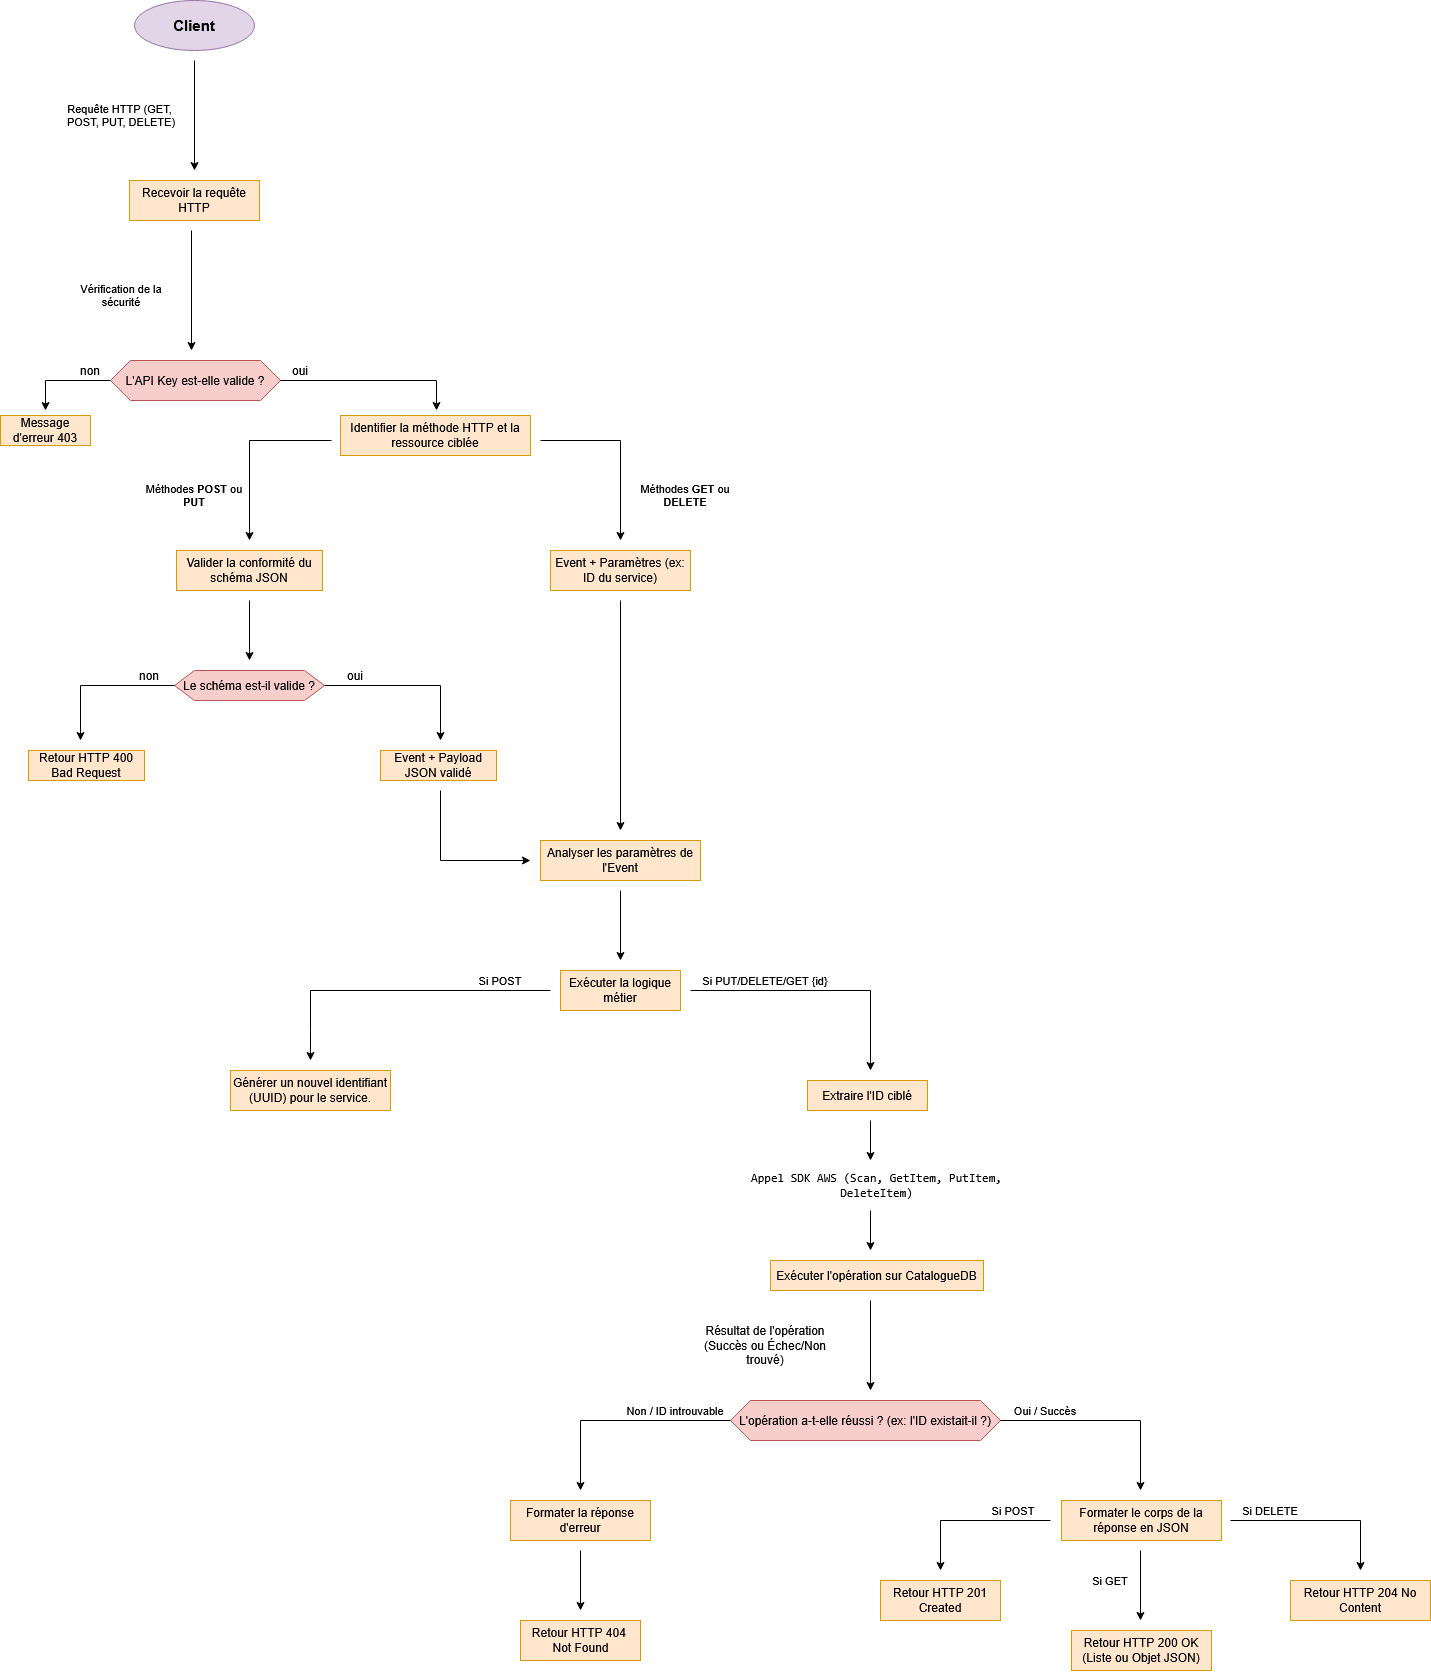

The diagram above was exported from draw.io. Its source (the exported page's mxGraphModel, read from the mxfile embedded in the PNG):
<mxGraphModel dx="900" dy="578" grid="1" gridSize="10" guides="1" tooltips="1" connect="1" arrows="1" fold="1" page="1" pageScale="1" pageWidth="827" pageHeight="1169" math="0" shadow="0">
  <root>
    <mxCell id="0" />
    <mxCell id="1" parent="0" />
    <mxCell id="1nsBlBfMRigbS4UuO47S-3" parent="1" style="shape=hexagon;perimeter=hexagonPerimeter2;whiteSpace=wrap;html=1;fixedSize=1;fillColor=#f8cecc;strokeColor=#b85450;" value="L'API Key est-elle valide ?" vertex="1">
      <mxGeometry height="40" width="170" x="130" y="410" as="geometry" />
    </mxCell>
    <mxCell id="1nsBlBfMRigbS4UuO47S-5" parent="1" style="rounded=0;whiteSpace=wrap;html=1;fillColor=#ffe6cc;strokeColor=#d79b00;" value="Message d'erreur 403" vertex="1">
      <mxGeometry height="30" width="90" x="20" y="465" as="geometry" />
    </mxCell>
    <mxCell id="1nsBlBfMRigbS4UuO47S-6" edge="1" parent="1" source="1nsBlBfMRigbS4UuO47S-3" style="endArrow=classic;html=1;rounded=0;exitX=0;exitY=0.5;exitDx=0;exitDy=0;" value="">
      <mxGeometry height="50" relative="1" width="50" as="geometry">
        <Array as="points">
          <mxPoint x="65" y="430" />
        </Array>
        <mxPoint x="200" y="540" as="sourcePoint" />
        <mxPoint x="65" y="460" as="targetPoint" />
      </mxGeometry>
    </mxCell>
    <mxCell id="1nsBlBfMRigbS4UuO47S-7" parent="1" style="text;html=1;whiteSpace=wrap;strokeColor=none;fillColor=none;align=center;verticalAlign=middle;rounded=0;" value="non" vertex="1">
      <mxGeometry height="20" width="40" x="90" y="410" as="geometry" />
    </mxCell>
    <mxCell id="1nsBlBfMRigbS4UuO47S-8" parent="1" style="rounded=0;whiteSpace=wrap;html=1;fillColor=#ffe6cc;strokeColor=#d79b00;" value=" Identifier la méthode HTTP et la ressource ciblée" vertex="1">
      <mxGeometry height="40" width="190" x="360" y="465" as="geometry" />
    </mxCell>
    <mxCell id="1nsBlBfMRigbS4UuO47S-9" edge="1" parent="1" source="1nsBlBfMRigbS4UuO47S-3" style="endArrow=classic;html=1;rounded=0;exitX=1;exitY=0.5;exitDx=0;exitDy=0;" value="">
      <mxGeometry height="50" relative="1" width="50" as="geometry">
        <Array as="points">
          <mxPoint x="456" y="430" />
        </Array>
        <mxPoint x="200" y="540" as="sourcePoint" />
        <mxPoint x="456" y="460" as="targetPoint" />
      </mxGeometry>
    </mxCell>
    <mxCell id="1nsBlBfMRigbS4UuO47S-10" parent="1" style="text;html=1;whiteSpace=wrap;strokeColor=none;fillColor=none;align=center;verticalAlign=middle;rounded=0;" value="oui" vertex="1">
      <mxGeometry height="20" width="40" x="300" y="410" as="geometry" />
    </mxCell>
    <mxCell id="1nsBlBfMRigbS4UuO47S-11" parent="1" style="rounded=0;whiteSpace=wrap;html=1;fillColor=#ffe6cc;strokeColor=#d79b00;" value="Valider la conformité du schéma JSON" vertex="1">
      <mxGeometry height="40" width="146" x="196" y="600" as="geometry" />
    </mxCell>
    <mxCell id="1nsBlBfMRigbS4UuO47S-12" edge="1" parent="1" style="endArrow=classic;html=1;rounded=0;" value="">
      <mxGeometry height="50" relative="1" width="50" as="geometry">
        <Array as="points">
          <mxPoint x="269" y="490" />
        </Array>
        <mxPoint x="351" y="490" as="sourcePoint" />
        <mxPoint x="269" y="590" as="targetPoint" />
      </mxGeometry>
    </mxCell>
    <mxCell id="1nsBlBfMRigbS4UuO47S-14" edge="1" parent="1" style="endArrow=classic;html=1;rounded=0;" value="">
      <mxGeometry height="50" relative="1" width="50" as="geometry">
        <mxPoint x="269" y="650" as="sourcePoint" />
        <mxPoint x="269" y="710" as="targetPoint" />
      </mxGeometry>
    </mxCell>
    <mxCell id="1nsBlBfMRigbS4UuO47S-17" edge="1" parent="1" style="edgeStyle=orthogonalEdgeStyle;rounded=0;orthogonalLoop=1;jettySize=auto;html=1;" value="">
      <mxGeometry relative="1" as="geometry">
        <mxPoint x="214" y="110" as="sourcePoint" />
        <mxPoint x="214" y="220" as="targetPoint" />
      </mxGeometry>
    </mxCell>
    <mxCell id="1nsBlBfMRigbS4UuO47S-18" parent="1" style="text;html=1;whiteSpace=wrap;strokeColor=none;fillColor=none;align=center;verticalAlign=middle;rounded=0;fontSize=11;" value="&lt;div&gt;Requête HTTP (GET,&amp;nbsp;&lt;/div&gt;&lt;div&gt;POST, PUT, DELETE)&lt;/div&gt;" vertex="1">
      <mxGeometry height="30" width="178" x="52" y="150" as="geometry" />
    </mxCell>
    <mxCell id="1nsBlBfMRigbS4UuO47S-21" parent="1" style="rounded=0;whiteSpace=wrap;html=1;fillColor=#ffe6cc;strokeColor=#d79b00;" value="Recevoir la requête HTTP" vertex="1">
      <mxGeometry height="40" width="130" x="149" y="230" as="geometry" />
    </mxCell>
    <mxCell id="1nsBlBfMRigbS4UuO47S-22" edge="1" parent="1" style="endArrow=classic;html=1;rounded=0;" value="">
      <mxGeometry height="50" relative="1" width="50" as="geometry">
        <mxPoint x="211" y="280" as="sourcePoint" />
        <mxPoint x="211" y="400" as="targetPoint" />
      </mxGeometry>
    </mxCell>
    <mxCell id="1nsBlBfMRigbS4UuO47S-23" parent="1" style="text;html=1;whiteSpace=wrap;strokeColor=none;fillColor=none;align=center;verticalAlign=middle;rounded=0;fontSize=11;" value="Vérification de la sécurité" vertex="1">
      <mxGeometry height="30" width="120" x="81" y="330" as="geometry" />
    </mxCell>
    <mxCell id="1nsBlBfMRigbS4UuO47S-24" parent="1" style="text;html=1;whiteSpace=wrap;strokeColor=none;fillColor=none;align=center;verticalAlign=middle;rounded=0;fontSize=11;" value="Méthodes &lt;b&gt;POST&lt;/b&gt; ou &lt;b&gt;PUT&lt;/b&gt;" vertex="1">
      <mxGeometry height="30" width="100" x="164" y="530" as="geometry" />
    </mxCell>
    <mxCell id="1nsBlBfMRigbS4UuO47S-25" parent="1" style="shape=hexagon;perimeter=hexagonPerimeter2;whiteSpace=wrap;html=1;fixedSize=1;fillColor=#f8cecc;strokeColor=#b85450;" value="Le schéma est-il valide ?" vertex="1">
      <mxGeometry height="30" width="150" x="194" y="720" as="geometry" />
    </mxCell>
    <mxCell id="1nsBlBfMRigbS4UuO47S-26" edge="1" parent="1" source="1nsBlBfMRigbS4UuO47S-25" style="endArrow=classic;html=1;rounded=0;exitX=0;exitY=0.5;exitDx=0;exitDy=0;" value="">
      <mxGeometry height="50" relative="1" width="50" as="geometry">
        <Array as="points">
          <mxPoint x="100" y="735" />
        </Array>
        <mxPoint x="320" y="770" as="sourcePoint" />
        <mxPoint x="100" y="790" as="targetPoint" />
      </mxGeometry>
    </mxCell>
    <mxCell id="1nsBlBfMRigbS4UuO47S-27" parent="1" style="rounded=0;whiteSpace=wrap;html=1;fillColor=#ffe6cc;strokeColor=#d79b00;" value="Retour HTTP 400 Bad Request" vertex="1">
      <mxGeometry height="30" width="116" x="48" y="800" as="geometry" />
    </mxCell>
    <mxCell id="1nsBlBfMRigbS4UuO47S-30" edge="1" parent="1" source="1nsBlBfMRigbS4UuO47S-25" style="endArrow=classic;html=1;rounded=0;exitX=1;exitY=0.5;exitDx=0;exitDy=0;" value="">
      <mxGeometry height="50" relative="1" width="50" as="geometry">
        <Array as="points">
          <mxPoint x="460" y="735" />
        </Array>
        <mxPoint x="430" y="790" as="sourcePoint" />
        <mxPoint x="460" y="790" as="targetPoint" />
      </mxGeometry>
    </mxCell>
    <mxCell id="1nsBlBfMRigbS4UuO47S-32" parent="1" style="text;html=1;whiteSpace=wrap;strokeColor=none;fillColor=none;align=center;verticalAlign=middle;rounded=0;fontSize=12;" value="oui" vertex="1">
      <mxGeometry height="15" width="30" x="360" y="717.5" as="geometry" />
    </mxCell>
    <mxCell id="1nsBlBfMRigbS4UuO47S-34" edge="1" parent="1" style="endArrow=classic;html=1;rounded=0;" value="">
      <mxGeometry height="50" relative="1" width="50" as="geometry">
        <Array as="points">
          <mxPoint x="640" y="490" />
        </Array>
        <mxPoint x="560" y="490" as="sourcePoint" />
        <mxPoint x="640" y="590" as="targetPoint" />
      </mxGeometry>
    </mxCell>
    <mxCell id="1nsBlBfMRigbS4UuO47S-36" parent="1" style="text;html=1;whiteSpace=wrap;strokeColor=none;fillColor=none;align=center;verticalAlign=middle;rounded=0;fontSize=11;" value="Méthodes &lt;b&gt;GET&lt;/b&gt; ou &lt;b&gt;DELETE&lt;/b&gt;" vertex="1">
      <mxGeometry height="30" width="110" x="650" y="530" as="geometry" />
    </mxCell>
    <mxCell id="1nsBlBfMRigbS4UuO47S-38" parent="1" style="rounded=0;whiteSpace=wrap;html=1;fillColor=#ffe6cc;strokeColor=#d79b00;" value="Event + Payload JSON validé" vertex="1">
      <mxGeometry height="30" width="116" x="400" y="800" as="geometry" />
    </mxCell>
    <mxCell id="1nsBlBfMRigbS4UuO47S-39" parent="1" style="text;html=1;whiteSpace=wrap;strokeColor=none;fillColor=none;align=center;verticalAlign=middle;rounded=0;" value="non" vertex="1">
      <mxGeometry height="20" width="40" x="149" y="715" as="geometry" />
    </mxCell>
    <mxCell id="1nsBlBfMRigbS4UuO47S-40" parent="1" style="rounded=0;whiteSpace=wrap;html=1;fillColor=#ffe6cc;strokeColor=#d79b00;" value="Event + Paramètres (ex: ID du service)" vertex="1">
      <mxGeometry height="40" width="140" x="570" y="600" as="geometry" />
    </mxCell>
    <mxCell id="1nsBlBfMRigbS4UuO47S-41" parent="1" style="rounded=0;whiteSpace=wrap;html=1;fillColor=#ffe6cc;strokeColor=#d79b00;" value=" Analyser les paramètres de l'Event" vertex="1">
      <mxGeometry height="40" width="160" x="560" y="890" as="geometry" />
    </mxCell>
    <mxCell id="1nsBlBfMRigbS4UuO47S-42" edge="1" parent="1" style="endArrow=classic;html=1;rounded=0;" value="">
      <mxGeometry height="50" relative="1" width="50" as="geometry">
        <Array as="points">
          <mxPoint x="460" y="910" />
        </Array>
        <mxPoint x="460" y="840" as="sourcePoint" />
        <mxPoint x="550" y="910" as="targetPoint" />
      </mxGeometry>
    </mxCell>
    <mxCell id="1nsBlBfMRigbS4UuO47S-43" edge="1" parent="1" style="endArrow=classic;html=1;rounded=0;" value="">
      <mxGeometry height="50" relative="1" width="50" as="geometry">
        <mxPoint x="640" y="650" as="sourcePoint" />
        <mxPoint x="640" y="880" as="targetPoint" />
      </mxGeometry>
    </mxCell>
    <mxCell id="1nsBlBfMRigbS4UuO47S-45" parent="1" style="rounded=0;whiteSpace=wrap;html=1;fillColor=#ffe6cc;strokeColor=#d79b00;" value=" Exécuter la logique métier" vertex="1">
      <mxGeometry height="40" width="120" x="580" y="1020" as="geometry" />
    </mxCell>
    <mxCell id="1nsBlBfMRigbS4UuO47S-46" edge="1" parent="1" style="endArrow=classic;html=1;rounded=0;" value="">
      <mxGeometry height="50" relative="1" width="50" as="geometry">
        <mxPoint x="640" y="940" as="sourcePoint" />
        <mxPoint x="640" y="1010" as="targetPoint" />
      </mxGeometry>
    </mxCell>
    <mxCell id="1nsBlBfMRigbS4UuO47S-47" edge="1" parent="1" style="endArrow=classic;html=1;rounded=0;" value="">
      <mxGeometry height="50" relative="1" width="50" as="geometry">
        <Array as="points">
          <mxPoint x="330" y="1040" />
          <mxPoint x="330" y="1080" />
        </Array>
        <mxPoint x="570" y="1040" as="sourcePoint" />
        <mxPoint x="330" y="1110" as="targetPoint" />
      </mxGeometry>
    </mxCell>
    <mxCell id="1nsBlBfMRigbS4UuO47S-48" parent="1" style="text;html=1;whiteSpace=wrap;align=center;verticalAlign=middle;rounded=0;fontSize=11;" value="Si POST" vertex="1">
      <mxGeometry height="20" width="60" x="490" y="1020" as="geometry" />
    </mxCell>
    <mxCell id="1nsBlBfMRigbS4UuO47S-51" parent="1" style="rounded=0;whiteSpace=wrap;html=1;fillColor=#ffe6cc;strokeColor=#d79b00;" value="Générer un nouvel identifiant (UUID) pour le service." vertex="1">
      <mxGeometry height="40" width="160" x="250" y="1120" as="geometry" />
    </mxCell>
    <mxCell id="1nsBlBfMRigbS4UuO47S-52" parent="1" style="rounded=0;whiteSpace=wrap;html=1;fillColor=#ffe6cc;strokeColor=#d79b00;" value=" Extraire l'ID ciblé" vertex="1">
      <mxGeometry height="30" width="120" x="827" y="1130" as="geometry" />
    </mxCell>
    <mxCell id="1nsBlBfMRigbS4UuO47S-53" edge="1" parent="1" style="endArrow=classic;html=1;rounded=0;" value="">
      <mxGeometry height="50" relative="1" width="50" as="geometry">
        <Array as="points">
          <mxPoint x="890" y="1040" />
        </Array>
        <mxPoint x="710" y="1040" as="sourcePoint" />
        <mxPoint x="890" y="1120" as="targetPoint" />
      </mxGeometry>
    </mxCell>
    <mxCell id="1nsBlBfMRigbS4UuO47S-54" parent="1" style="text;html=1;whiteSpace=wrap;strokeColor=none;fillColor=none;align=center;verticalAlign=middle;rounded=0;fontSize=11;" value="Si PUT/DELETE/GET {id}" vertex="1">
      <mxGeometry height="30" width="150" x="710" y="1015" as="geometry" />
    </mxCell>
    <mxCell id="1nsBlBfMRigbS4UuO47S-55" parent="1" style="text;html=1;whiteSpace=wrap;strokeColor=none;fillColor=none;align=center;verticalAlign=middle;rounded=0;" value="&lt;code data-path-to-node=&quot;7,1,1,2,0&quot; data-index-in-node=&quot;22&quot;&gt;Appel SDK AWS (Scan, GetItem, PutItem, DeleteItem)&lt;/code&gt; " vertex="1">
      <mxGeometry height="30" width="273" x="760" y="1220" as="geometry" />
    </mxCell>
    <mxCell id="1nsBlBfMRigbS4UuO47S-56" edge="1" parent="1" style="endArrow=classic;html=1;rounded=0;" value="">
      <mxGeometry height="50" relative="1" width="50" as="geometry">
        <mxPoint x="890" y="1170" as="sourcePoint" />
        <mxPoint x="890" y="1210" as="targetPoint" />
      </mxGeometry>
    </mxCell>
    <mxCell id="1nsBlBfMRigbS4UuO47S-57" parent="1" style="rounded=0;whiteSpace=wrap;html=1;fillColor=#ffe6cc;strokeColor=#d79b00;" value=" Exécuter l'opération sur CatalogueDB" vertex="1">
      <mxGeometry height="30" width="213" x="790" y="1310" as="geometry" />
    </mxCell>
    <mxCell id="1nsBlBfMRigbS4UuO47S-58" edge="1" parent="1" style="endArrow=classic;html=1;rounded=0;" value="">
      <mxGeometry height="50" relative="1" width="50" as="geometry">
        <mxPoint x="890" y="1260" as="sourcePoint" />
        <mxPoint x="890" y="1300" as="targetPoint" />
      </mxGeometry>
    </mxCell>
    <mxCell id="1nsBlBfMRigbS4UuO47S-59" parent="1" style="text;html=1;whiteSpace=wrap;strokeColor=none;fillColor=none;align=center;verticalAlign=middle;rounded=0;" value="Résultat de l'opération (Succès ou Échec/Non trouvé)" vertex="1">
      <mxGeometry height="30" width="160" x="705" y="1380" as="geometry" />
    </mxCell>
    <mxCell id="1nsBlBfMRigbS4UuO47S-60" edge="1" parent="1" style="endArrow=classic;html=1;rounded=0;" value="">
      <mxGeometry height="50" relative="1" width="50" as="geometry">
        <mxPoint x="890" y="1350" as="sourcePoint" />
        <mxPoint x="890" y="1440" as="targetPoint" />
      </mxGeometry>
    </mxCell>
    <mxCell id="1nsBlBfMRigbS4UuO47S-61" parent="1" style="shape=hexagon;perimeter=hexagonPerimeter2;whiteSpace=wrap;html=1;fixedSize=1;fillColor=#f8cecc;strokeColor=#b85450;" value="L'opération a-t-elle réussi ? (ex: l'ID existait-il ?)" vertex="1">
      <mxGeometry height="40" width="270" x="750" y="1450" as="geometry" />
    </mxCell>
    <mxCell id="1nsBlBfMRigbS4UuO47S-62" edge="1" parent="1" source="1nsBlBfMRigbS4UuO47S-61" style="endArrow=classic;html=1;rounded=0;exitX=0;exitY=0.5;exitDx=0;exitDy=0;" value="">
      <mxGeometry height="50" relative="1" width="50" as="geometry">
        <Array as="points">
          <mxPoint x="600" y="1470" />
        </Array>
        <mxPoint x="880" y="1480" as="sourcePoint" />
        <mxPoint x="600" y="1540" as="targetPoint" />
      </mxGeometry>
    </mxCell>
    <mxCell id="1nsBlBfMRigbS4UuO47S-63" parent="1" style="text;html=1;whiteSpace=wrap;strokeColor=none;fillColor=none;align=center;verticalAlign=middle;rounded=0;fontSize=11;" value="Non / ID introuvable" vertex="1">
      <mxGeometry height="20" width="110" x="640" y="1450" as="geometry" />
    </mxCell>
    <mxCell id="1nsBlBfMRigbS4UuO47S-64" parent="1" style="rounded=0;whiteSpace=wrap;html=1;fillColor=#ffe6cc;strokeColor=#d79b00;" value="&lt;span data-path-to-node=&quot;11,0,1,0,0&quot; data-index-in-node=&quot;34&quot;&gt;Formater la réponse d'erreur&lt;/span&gt; " vertex="1">
      <mxGeometry height="40" width="140" x="530" y="1550" as="geometry" />
    </mxCell>
    <mxCell id="1nsBlBfMRigbS4UuO47S-65" edge="1" parent="1" style="endArrow=classic;html=1;rounded=0;" value="">
      <mxGeometry height="50" relative="1" width="50" as="geometry">
        <mxPoint x="600" y="1600" as="sourcePoint" />
        <mxPoint x="600" y="1660" as="targetPoint" />
      </mxGeometry>
    </mxCell>
    <mxCell id="1nsBlBfMRigbS4UuO47S-67" edge="1" parent="1" source="1nsBlBfMRigbS4UuO47S-61" style="endArrow=classic;html=1;rounded=0;exitX=1;exitY=0.5;exitDx=0;exitDy=0;" value="">
      <mxGeometry height="50" relative="1" width="50" as="geometry">
        <Array as="points">
          <mxPoint x="1160" y="1470" />
        </Array>
        <mxPoint x="940" y="1590" as="sourcePoint" />
        <mxPoint x="1160" y="1540" as="targetPoint" />
      </mxGeometry>
    </mxCell>
    <mxCell id="1nsBlBfMRigbS4UuO47S-68" parent="1" style="text;html=1;whiteSpace=wrap;strokeColor=none;fillColor=none;align=center;verticalAlign=middle;rounded=0;fontSize=11;" value="Oui / Succès" vertex="1">
      <mxGeometry height="20" width="90" x="1020" y="1450" as="geometry" />
    </mxCell>
    <mxCell id="1nsBlBfMRigbS4UuO47S-69" parent="1" style="rounded=0;whiteSpace=wrap;html=1;fillColor=#ffe6cc;strokeColor=#d79b00;" value="Formater le corps de la réponse en JSON" vertex="1">
      <mxGeometry height="40" width="160" x="1081" y="1550" as="geometry" />
    </mxCell>
    <mxCell id="1nsBlBfMRigbS4UuO47S-70" edge="1" parent="1" style="endArrow=classic;html=1;rounded=0;" value="">
      <mxGeometry height="50" relative="1" width="50" as="geometry">
        <Array as="points">
          <mxPoint x="960" y="1570" />
        </Array>
        <mxPoint x="1070" y="1570" as="sourcePoint" />
        <mxPoint x="960" y="1620" as="targetPoint" />
      </mxGeometry>
    </mxCell>
    <mxCell id="1nsBlBfMRigbS4UuO47S-71" parent="1" style="text;html=1;whiteSpace=wrap;strokeColor=none;fillColor=none;align=center;verticalAlign=middle;rounded=0;fontSize=11;" value="Si POST" vertex="1">
      <mxGeometry height="20" width="60" x="1003" y="1550" as="geometry" />
    </mxCell>
    <mxCell id="1nsBlBfMRigbS4UuO47S-72" parent="1" style="rounded=0;whiteSpace=wrap;html=1;fillColor=#ffe6cc;strokeColor=#d79b00;" value="Retour HTTP 201 Created" vertex="1">
      <mxGeometry height="40" width="120" x="900" y="1630" as="geometry" />
    </mxCell>
    <mxCell id="1nsBlBfMRigbS4UuO47S-73" parent="1" style="rounded=0;whiteSpace=wrap;html=1;fillColor=#ffe6cc;strokeColor=#d79b00;" value="" vertex="1">
      <mxGeometry height="40" width="120" x="540" y="1670" as="geometry" />
    </mxCell>
    <mxCell id="1nsBlBfMRigbS4UuO47S-76" parent="1" style="text;html=1;whiteSpace=wrap;strokeColor=none;fillColor=none;align=center;verticalAlign=middle;rounded=0;" value="&lt;div&gt;Retour HTTP 404&amp;nbsp;&lt;/div&gt;&lt;div&gt;Not Found&lt;/div&gt;" vertex="1">
      <mxGeometry height="30" width="125" x="537.5" y="1675" as="geometry" />
    </mxCell>
    <mxCell id="1nsBlBfMRigbS4UuO47S-77" edge="1" parent="1" style="endArrow=classic;html=1;rounded=0;" value="">
      <mxGeometry height="50" relative="1" width="50" as="geometry">
        <mxPoint x="1160" y="1600" as="sourcePoint" />
        <mxPoint x="1160" y="1670" as="targetPoint" />
      </mxGeometry>
    </mxCell>
    <mxCell id="1nsBlBfMRigbS4UuO47S-79" parent="1" style="text;html=1;whiteSpace=wrap;strokeColor=none;fillColor=none;align=center;verticalAlign=middle;rounded=0;fontSize=11;" value="Si GET" vertex="1">
      <mxGeometry height="20" width="60" x="1100" y="1620" as="geometry" />
    </mxCell>
    <mxCell id="1nsBlBfMRigbS4UuO47S-80" parent="1" style="rounded=0;whiteSpace=wrap;html=1;fillColor=#ffe6cc;strokeColor=#d79b00;" value="Retour HTTP 200 OK (Liste ou Objet JSON)" vertex="1">
      <mxGeometry height="40" width="140" x="1091" y="1680" as="geometry" />
    </mxCell>
    <mxCell id="1nsBlBfMRigbS4UuO47S-81" edge="1" parent="1" style="endArrow=classic;html=1;rounded=0;" value="">
      <mxGeometry height="50" relative="1" width="50" as="geometry">
        <Array as="points">
          <mxPoint x="1380" y="1570" />
        </Array>
        <mxPoint x="1250" y="1570" as="sourcePoint" />
        <mxPoint x="1380" y="1620" as="targetPoint" />
      </mxGeometry>
    </mxCell>
    <mxCell id="1nsBlBfMRigbS4UuO47S-82" parent="1" style="text;html=1;whiteSpace=wrap;strokeColor=none;fillColor=none;align=center;verticalAlign=middle;rounded=0;" value="&lt;font style=&quot;font-size: 11px;&quot;&gt;Si DELETE&lt;/font&gt;" vertex="1">
      <mxGeometry height="20" width="60" x="1260" y="1550" as="geometry" />
    </mxCell>
    <mxCell id="1nsBlBfMRigbS4UuO47S-83" parent="1" style="rounded=0;whiteSpace=wrap;html=1;fillColor=#ffe6cc;strokeColor=#d79b00;" value="Retour HTTP 204 No Content" vertex="1">
      <mxGeometry height="40" width="140" x="1310" y="1630" as="geometry" />
    </mxCell>
    <mxCell id="1nsBlBfMRigbS4UuO47S-84" parent="1" style="ellipse;whiteSpace=wrap;html=1;fillColor=#e1d5e7;strokeColor=#9673a6;" value="&lt;b&gt;&lt;font style=&quot;font-size: 15px;&quot;&gt;Client&lt;/font&gt;&lt;/b&gt;" vertex="1">
      <mxGeometry height="50" width="120" x="154" y="50" as="geometry" />
    </mxCell>
  </root>
</mxGraphModel>